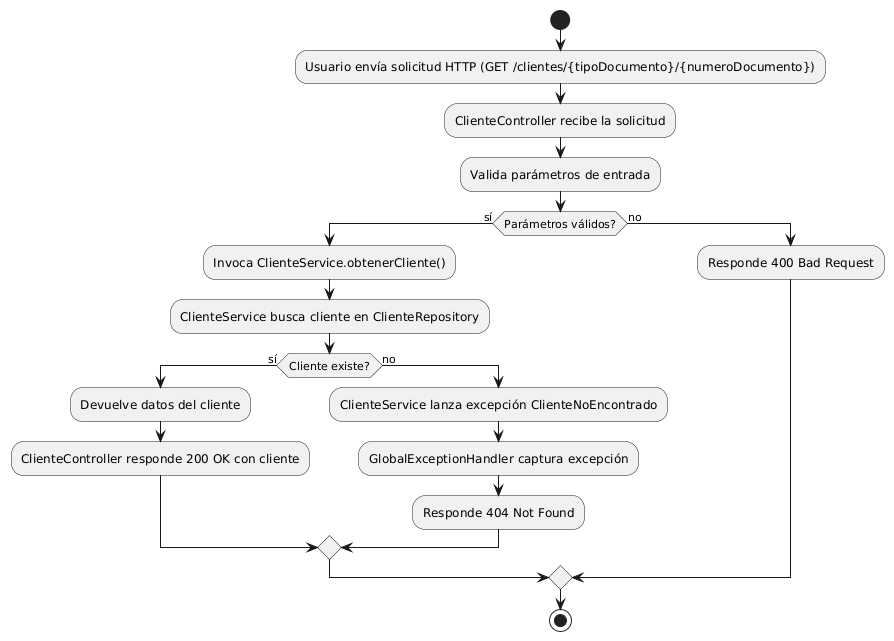

The diagram above was rendered by PlantUML. Its source (embedded in the PNG):
@startuml
' Diagrama de Actividad para Consultar Cliente por Documento

start

:Usuario envía solicitud HTTP (GET /clientes/{tipoDocumento}/{numeroDocumento});
:ClienteController recibe la solicitud;
:Valida parámetros de entrada;
if (Parámetros válidos?) then (sí)
  :Invoca ClienteService.obtenerCliente();
  :ClienteService busca cliente en ClienteRepository;
  if (Cliente existe?) then (sí)
    :Devuelve datos del cliente;
    :ClienteController responde 200 OK con cliente;
  else (no)
    :ClienteService lanza excepción ClienteNoEncontrado;
    :GlobalExceptionHandler captura excepción;
    :Responde 404 Not Found;
  endif
else (no)
  :Responde 400 Bad Request;
endif

stop
@enduml